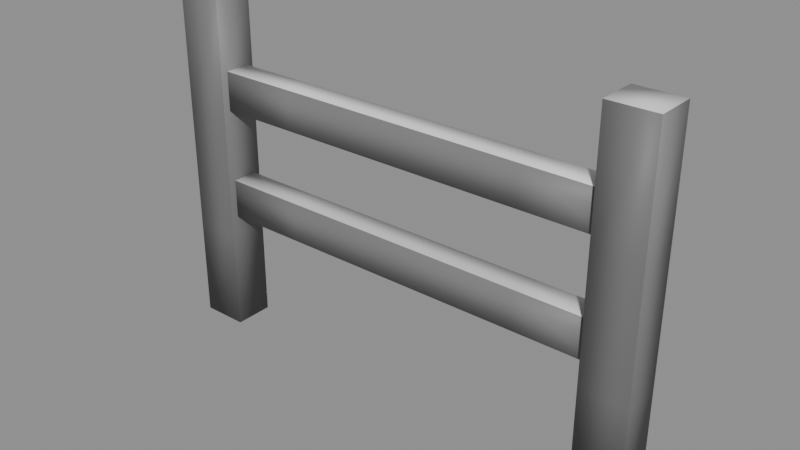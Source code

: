# Source: furnishings-barriers-basicfence.blend  (saved by Blender 5.2.44; exported with 4.5.12 LTS)
import bpy
from mathutils import Matrix  # noqa: F401  (used for matrix-valued properties, if any)

bpy.ops.wm.read_factory_settings(use_empty=True)
scene = bpy.context.scene
scene.name = 'furnishings-barriers-basicfence'

# ---- collections
col_basicfence = bpy.data.collections.new('BasicFence'); scene.collection.children.link(col_basicfence)

# ---- materials (node trees are filled in below, after node groups)
mat_mat_standard_004 = bpy.data.materials.new('Mat_Standard.004')
mat_mat_standard_004.use_backface_culling_lightprobe_volume = False
mat_mat_standard_004.use_transparent_shadow = False
mat_mat_standard_004.diffuse_color = (1.0, 0.0, 0.0, 1.0)
mat_mat_standard_004.roughness = 0.5528

# ---- material node trees
mat_mat_standard_004.use_nodes = True; mat_mat_standard_004.node_tree.nodes.clear()
_N = mat_mat_standard_004.node_tree.nodes; _L = mat_mat_standard_004.node_tree.links
n0 = _N.new('ShaderNodeBsdfPrincipled'); n0.name = 'Principled BSDF'; n0.location = (10, 300)
n0.distribution = 'GGX'
n0.subsurface_method = 'BURLEY'
n0.inputs[2].default_value = 0.5528
n0.inputs[3].default_value = 1.45
n0.inputs[27].default_value = (0.0, 0.0, 0.0, 1.0)
n1 = _N.new('ShaderNodeOutputMaterial'); n1.name = 'Material Output'; n1.location = (300, 300)
n2 = _N.new('ShaderNodeNormalMap'); n2.name = 'Normal Map'; n2.location = (-300, -300)
n2.label = 'Normal/Map'
n3 = _N.new('ShaderNodeVertexColor'); n3.name = 'Vertex Color'; n3.location = (-380, 263)
n3.layer_name = 'colorSet1'
_L.new(n0.outputs[0], n1.inputs[0])
_L.new(n2.outputs[0], n0.inputs[5])
_L.new(n3.outputs[0], n0.inputs[0])
n1.is_active_output = True

# ---- meshes
me_mesh_001 = bpy.data.meshes.new('Mesh.001')
me_mesh_001.from_pydata([(0.8773, 4.55e-08, 0.004848), (0.969, 0.07795, 1.354), (0.7857, 0.07795, 1.354), (0.969, -0.07795, 1.354), (0.7857, -0.07795, 1.354), (0.969, 0.07795, 0.395), (0.969, -0.07795, 0.395), (0.7857, -0.07795, 0.395), (0.7857, 0.07795, 0.395), (0.969, 0.07795, 0.8863), (0.969, -0.07795, 0.8863), (0.7857, -0.07795, 0.8863), (0.7857, 0.07795, 0.8863), (0.7857, -0.07795, 0.0002198), (0.969, -0.07795, 0.0002198), (0.969, 0.07795, 0.0002198), (0.7857, 0.07795, 0.0002198), (-0.8774, 4.571e-08, 0.0), (-0.7857, 0.07795, 1.354), (-0.969, 0.07795, 1.354), (-0.7857, -0.07795, 1.354), (-0.969, -0.07795, 1.354), (-0.7857, 0.07795, 0.395), (-0.7857, -0.07795, 0.395), (-0.969, -0.07795, 0.395), (-0.969, 0.07795, 0.395), (-0.7857, 0.07795, 0.8863), (-0.7857, -0.07795, 0.8863), (-0.969, -0.07795, 0.8863), (-0.969, 0.07795, 0.8863), (0.8471, 0.04971, 1.073), (0.8471, 0.04971, 0.9176), (-0.7843, 0.04971, 1.073), (-0.7843, 0.04971, 0.9176), (-0.7843, -0.04971, 1.073), (-0.7843, -0.04971, 0.9176), (0.8471, -0.04971, 1.073), (0.8471, -0.04971, 0.9176), (0.5016, 0.04971, 1.073), (0.5016, -0.04971, 1.073), (0.5016, -0.04971, 0.9176), (0.5016, 0.04971, 0.9176), (-0.4766, 0.04971, 1.073), (-0.4766, -0.04971, 1.073), (-0.4766, -0.04971, 0.9176), (-0.4766, 0.04971, 0.9176), (0.8471, 0.04971, 0.632), (0.8471, 0.04971, 0.4768), (-0.7843, 0.04971, 0.632), (-0.7843, 0.04971, 0.4768), (-0.7843, -0.04971, 0.632), (-0.7843, -0.04971, 0.4768), (0.8471, -0.04971, 0.632), (0.8471, -0.04971, 0.4768), (0.5016, 0.04971, 0.632), (0.5016, -0.04971, 0.632), (0.5016, -0.04971, 0.4768), (0.5016, 0.04971, 0.4768), (-0.4766, 0.04971, 0.632), (-0.4766, -0.04971, 0.632), (-0.4766, -0.04971, 0.4768), (-0.4766, 0.04971, 0.4768), (-0.7857, -0.07795, 0.001916), (-0.7857, 0.07795, 0.001916), (-0.969, 0.07795, 0.001916), (-0.969, -0.07795, 0.001916)], [], [(15, 16, 8, 5), (1, 2, 4, 3), (6, 7, 13, 14), (16, 13, 7, 8), (14, 15, 5, 6), (6, 5, 9, 10), (10, 11, 7, 6), (8, 7, 11, 12), (5, 8, 12, 9), (10, 9, 1, 3), (3, 4, 11, 10), (12, 11, 4, 2), (9, 12, 2, 1), (14, 13, 0), (0, 15, 14), (0, 16, 15), (0, 13, 16), (25, 22, 63, 64), (18, 19, 21, 20), (65, 62, 23, 24), (24, 25, 64, 65), (22, 23, 62, 63), (23, 22, 26, 27), (27, 28, 24, 23), (25, 24, 28, 29), (22, 25, 29, 26), (27, 26, 18, 20), (20, 21, 28, 27), (29, 28, 21, 19), (26, 29, 19, 18), (30, 31, 41, 38), (32, 33, 35, 34), (39, 40, 37, 36), (36, 37, 31, 30), (31, 37, 40, 41), (36, 30, 38, 39), (39, 38, 42, 43), (43, 44, 40, 39), (41, 40, 44, 45), (38, 41, 45, 42), (43, 42, 32, 34), (34, 35, 44, 43), (45, 44, 35, 33), (42, 45, 33, 32), (46, 47, 57, 54), (48, 49, 51, 50), (55, 56, 53, 52), (52, 53, 47, 46), (47, 53, 56, 57), (52, 46, 54, 55), (55, 54, 58, 59), (59, 60, 56, 55), (57, 56, 60, 61), (54, 57, 61, 58), (59, 58, 48, 50), (50, 51, 60, 59), (61, 60, 51, 49), (58, 61, 49, 48), (63, 62, 17), (64, 63, 17), (65, 64, 17), (17, 62, 65)])
me_mesh_001.polygons.foreach_set('use_smooth', [True] * 62)
_uv = me_mesh_001.uv_layers.new(name='map1')
_uv.uv.foreach_set('vector', [0.04909, 0.04736, 0.1059, 0.04736, 0.1059, 0.2445, 0.04909, 0.2445, 0.7296, 0.5016, 0.7296, 0.5584, 0.688, 0.5584, 0.688, 0.5016, 0.1685, 0.2445, 0.1117, 0.2445, 0.1117, 0.04736, 0.1685, 0.04736, 0.04317, 0.4962, 0.001562, 0.4962, 0.001562, 0.2991, 0.04317, 0.2991, 0.1744, 0.04736, 0.216, 0.04736, 0.216, 0.2445, 0.1744, 0.2445, 0.1744, 0.2445, 0.216, 0.2445, 0.216, 0.3967, 0.1744, 0.3967, 0.1685, 0.3967, 0.1117, 0.3967, 0.1117, 0.2445, 0.1685, 0.2445, 0.04317, 0.2991, 0.001562, 0.2991, 0.001562, 0.1469, 0.04317, 0.1469, 0.04909, 0.2445, 0.1059, 0.2445, 0.1059, 0.3967, 0.04909, 0.3967, 0.1744, 0.3967, 0.216, 0.3967, 0.216, 0.5416, 0.1744, 0.5416, 0.1685, 0.5416, 0.1117, 0.5416, 0.1117, 0.3967, 0.1685, 0.3967, 0.04317, 0.1469, 0.001562, 0.1469, 0.001562, 0.001992, 0.04317, 0.001992, 0.04909, 0.3967, 0.1059, 0.3967, 0.1059, 0.5416, 0.04909, 0.5416, 0.1685, 0.04736, 0.1117, 0.04736, 0.1401, 0.001992, 0.1952, 0.001992, 0.216, 0.04736, 0.1744, 0.04736, 0.07748, 0.001992, 0.1059, 0.04736, 0.04909, 0.04736, 0.02237, 0.5416, 0.001562, 0.4962, 0.04317, 0.4962, 0.2786, 0.2279, 0.2218, 0.2279, 0.2218, 0.02011, 0.2786, 0.02011, 0.6832, 0.5016, 0.6832, 0.5584, 0.6416, 0.5584, 0.6416, 0.5016, 0.2844, 0.02011, 0.3412, 0.02011, 0.3412, 0.2279, 0.2844, 0.2279, 0.3945, 0.2991, 0.4361, 0.2991, 0.4361, 0.5069, 0.3945, 0.5069, 0.3887, 0.2279, 0.3471, 0.2279, 0.3471, 0.02011, 0.3887, 0.02011, 0.3471, 0.2279, 0.3887, 0.2279, 0.3887, 0.3801, 0.3471, 0.3801, 0.3412, 0.3801, 0.2844, 0.3801, 0.2844, 0.2279, 0.3412, 0.2279, 0.4361, 0.2991, 0.3945, 0.2991, 0.3945, 0.1469, 0.4361, 0.1469, 0.2218, 0.2279, 0.2786, 0.2279, 0.2786, 0.3801, 0.2218, 0.3801, 0.3471, 0.3801, 0.3887, 0.3801, 0.3887, 0.525, 0.3471, 0.525, 0.3412, 0.525, 0.2844, 0.525, 0.2844, 0.3801, 0.3412, 0.3801, 0.4361, 0.1469, 0.3945, 0.1469, 0.3945, 0.001992, 0.4361, 0.001992, 0.2218, 0.3801, 0.2786, 0.3801, 0.2786, 0.525, 0.2218, 0.525, 0.7436, 0.4984, 0.6955, 0.4984, 0.6955, 0.3534, 0.7436, 0.3534, 0.53, 0.5016, 0.53, 0.5496, 0.4992, 0.5496, 0.4992, 0.5016, 0.4899, 0.147, 0.4418, 0.147, 0.4418, 0.001992, 0.4899, 0.001992, 0.5348, 0.5496, 0.5348, 0.5016, 0.5656, 0.5016, 0.5656, 0.5496, 0.5261, 0.4984, 0.4953, 0.4984, 0.4953, 0.3534, 0.5261, 0.3534, 0.532, 0.001992, 0.5628, 0.001992, 0.5628, 0.147, 0.532, 0.147, 0.532, 0.147, 0.5628, 0.147, 0.5628, 0.3459, 0.532, 0.3459, 0.4899, 0.3459, 0.4418, 0.3459, 0.4418, 0.147, 0.4899, 0.147, 0.5261, 0.3534, 0.4953, 0.3534, 0.4953, 0.1545, 0.5261, 0.1545, 0.7436, 0.3534, 0.6955, 0.3534, 0.6955, 0.1545, 0.7436, 0.1545, 0.532, 0.3459, 0.5628, 0.3459, 0.5628, 0.4984, 0.532, 0.4984, 0.4899, 0.4984, 0.4418, 0.4984, 0.4418, 0.3459, 0.4899, 0.3459, 0.5261, 0.1545, 0.4953, 0.1545, 0.4953, 0.001992, 0.5261, 0.001992, 0.7436, 0.1545, 0.6955, 0.1545, 0.6955, 0.001992, 0.7436, 0.001992, 0.7825, 0.998, 0.7345, 0.998, 0.7345, 0.853, 0.7825, 0.853, 0.6368, 0.5016, 0.6368, 0.5496, 0.606, 0.5496, 0.606, 0.5016, 0.6167, 0.147, 0.5687, 0.147, 0.5687, 0.001992, 0.6167, 0.001992, 0.5704, 0.5496, 0.5704, 0.5016, 0.6012, 0.5016, 0.6012, 0.5496, 0.653, 0.4984, 0.6222, 0.4984, 0.6222, 0.3534, 0.653, 0.3534, 0.6588, 0.001992, 0.6896, 0.001992, 0.6896, 0.147, 0.6588, 0.147, 0.6588, 0.147, 0.6896, 0.147, 0.6896, 0.3459, 0.6588, 0.3459, 0.6167, 0.3459, 0.5687, 0.3459, 0.5687, 0.147, 0.6167, 0.147, 0.653, 0.3534, 0.6222, 0.3534, 0.6222, 0.1545, 0.653, 0.1545, 0.7825, 0.853, 0.7345, 0.853, 0.7345, 0.6541, 0.7825, 0.6541, 0.6588, 0.3459, 0.6896, 0.3459, 0.6896, 0.4984, 0.6588, 0.4984, 0.6167, 0.4984, 0.5687, 0.4984, 0.5687, 0.3459, 0.6167, 0.3459, 0.653, 0.1545, 0.6222, 0.1545, 0.6222, 0.001992, 0.653, 0.001992, 0.7825, 0.6541, 0.7345, 0.6541, 0.7345, 0.5016, 0.7825, 0.5016, 0.3887, 0.02011, 0.3471, 0.02011, 0.3679, 0.001992, 0.2786, 0.02011, 0.2218, 0.02011, 0.2502, 0.001992, 0.3945, 0.5069, 0.4361, 0.5069, 0.4153, 0.525, 0.3128, 0.001992, 0.3412, 0.02011, 0.2844, 0.02011])
_ca = me_mesh_001.color_attributes.new('colorSet1', 'BYTE_COLOR', 'CORNER')
_ca.data.foreach_set('color', [0.09084, 0.09084, 0.09084, 1.0, 0.09084, 0.09084, 0.09084, 1.0, 0.1356, 0.1356, 0.1356, 1.0, 0.1248, 0.1248, 0.1248, 1.0, 0.7379, 0.7379, 0.7379, 1.0, 0.7682, 0.7682, 0.7682, 1.0, 0.7991, 0.7991, 0.7991, 1.0, 0.6795, 0.6795, 0.6795, 1.0, 0.147, 0.147, 0.147, 1.0, 0.147, 0.147, 0.147, 1.0, 0.09531, 0.09531, 0.09531, 1.0, 0.0999, 0.0999, 0.0999, 1.0, 0.04092, 0.04092, 0.04092, 1.0, 0.04374, 0.04374, 0.04374, 1.0, 0.05127, 0.04971, 0.04971, 1.0, 0.05613, 0.05613, 0.05613, 1.0, 0.1195, 0.1195, 0.1195, 1.0, 0.107, 0.107, 0.107, 1.0, 0.1413, 0.1413, 0.1413, 1.0, 0.159, 0.159, 0.159, 1.0, 0.159, 0.159, 0.159, 1.0, 0.1413, 0.1413, 0.1413, 1.0, 0.1946, 0.1946, 0.1946, 1.0, 0.2086, 0.2086, 0.2086, 1.0, 0.1683, 0.1683, 0.1683, 1.0, 0.1746, 0.1746, 0.1746, 1.0, 0.147, 0.147, 0.147, 1.0, 0.147, 0.147, 0.147, 1.0, 0.05613, 0.05613, 0.05613, 1.0, 0.05127, 0.04971, 0.04971, 1.0, 0.07619, 0.07619, 0.07619, 1.0, 0.06848, 0.06848, 0.06848, 1.0, 0.1248, 0.1248, 0.1248, 1.0, 0.1356, 0.1356, 0.1356, 1.0, 0.162, 0.162, 0.162, 1.0, 0.1683, 0.1683, 0.1683, 1.0, 0.2086, 0.2086, 0.2086, 1.0, 0.1946, 0.1946, 0.1946, 1.0, 0.2016, 0.2016, 0.2016, 1.0, 0.2159, 0.2159, 0.2159, 1.0, 0.162, 0.162, 0.162, 1.0, 0.1746, 0.1746, 0.1746, 1.0, 0.1746, 0.1746, 0.1746, 1.0, 0.1683, 0.1683, 0.1683, 1.0, 0.06848, 0.06848, 0.06848, 1.0, 0.07619, 0.07619, 0.07619, 1.0, 0.162, 0.162, 0.162, 1.0, 0.162, 0.162, 0.162, 1.0, 0.1683, 0.1683, 0.1683, 1.0, 0.162, 0.162, 0.162, 1.0, 0.1878, 0.1878, 0.1878, 1.0, 0.1878, 0.1878, 0.1878, 1.0, 0.0999, 0.0999, 0.0999, 1.0, 0.09531, 0.09531, 0.09531, 1.0, 0.08866, 0.08866, 0.08866, 1.0, 0.117, 0.117, 0.117, 1.0, 0.107, 0.107, 0.107, 1.0, 0.1195, 0.1195, 0.1195, 1.0, 0.08866, 0.08866, 0.08866, 1.0, 0.09084, 0.09084, 0.09084, 1.0, 0.09084, 0.09084, 0.09084, 1.0, 0.05448, 0.05448, 0.05448, 1.0, 0.04374, 0.04374, 0.04374, 1.0, 0.04092, 0.04092, 0.04092, 1.0, 0.1356, 0.1356, 0.1356, 1.0, 0.1248, 0.1248, 0.1248, 1.0, 0.09084, 0.09084, 0.09084, 1.0, 0.09084, 0.09084, 0.09084, 1.0, 0.7379, 0.7379, 0.7379, 1.0, 0.7682, 0.7682, 0.7682, 1.0, 0.7991, 0.7991, 0.7991, 1.0, 0.6795, 0.6795, 0.6795, 1.0, 0.09531, 0.09531, 0.09531, 1.0, 0.0999, 0.0999, 0.0999, 1.0, 0.147, 0.147, 0.147, 1.0, 0.147, 0.147, 0.147, 1.0, 0.05127, 0.04971, 0.04971, 1.0, 0.05613, 0.05613, 0.05613, 1.0, 0.04092, 0.04092, 0.04092, 1.0, 0.04374, 0.04374, 0.04374, 1.0, 0.1413, 0.1413, 0.1413, 1.0, 0.159, 0.159, 0.159, 1.0, 0.1195, 0.1195, 0.1195, 1.0, 0.107, 0.107, 0.107, 1.0, 0.159, 0.159, 0.159, 1.0, 0.1413, 0.1413, 0.1413, 1.0, 0.1946, 0.1946, 0.1946, 1.0, 0.2086, 0.2086, 0.2086, 1.0, 0.1683, 0.1683, 0.1683, 1.0, 0.1746, 0.1746, 0.1746, 1.0, 0.147, 0.147, 0.147, 1.0, 0.147, 0.147, 0.147, 1.0, 0.05613, 0.05613, 0.05613, 1.0, 0.05127, 0.04971, 0.04971, 1.0, 0.07619, 0.07619, 0.07619, 1.0, 0.06848, 0.06848, 0.06848, 1.0, 0.1248, 0.1248, 0.1248, 1.0, 0.1356, 0.1356, 0.1356, 1.0, 0.162, 0.162, 0.162, 1.0, 0.1683, 0.1683, 0.1683, 1.0, 0.2086, 0.2086, 0.2086, 1.0, 0.1946, 0.1946, 0.1946, 1.0, 0.2016, 0.2016, 0.2016, 1.0, 0.2159, 0.2159, 0.2159, 1.0, 0.162, 0.162, 0.162, 1.0, 0.1746, 0.1746, 0.1746, 1.0, 0.1746, 0.1746, 0.1746, 1.0, 0.1683, 0.1683, 0.1683, 1.0, 0.06848, 0.06848, 0.06848, 1.0, 0.07619, 0.07619, 0.07619, 1.0, 0.162, 0.162, 0.162, 1.0, 0.162, 0.162, 0.162, 1.0, 0.1683, 0.1683, 0.1683, 1.0, 0.162, 0.162, 0.162, 1.0, 0.1878, 0.1878, 0.1878, 1.0, 0.1878, 0.1878, 0.1878, 1.0, 0.2016, 0.2016, 0.2016, 1.0, 0.2159, 0.2159, 0.2159, 1.0, 0.1812, 0.1812, 0.1812, 1.0, 0.2016, 0.2016, 0.2016, 1.0, 0.1746, 0.1746, 0.1746, 1.0, 0.1878, 0.1878, 0.1878, 1.0, 0.162, 0.162, 0.162, 1.0, 0.1878, 0.1878, 0.1878, 1.0, 0.2086, 0.2086, 0.2086, 1.0, 0.1946, 0.1946, 0.1946, 1.0, 0.227, 0.227, 0.227, 1.0, 0.1878, 0.1878, 0.1878, 1.0, 0.227, 0.227, 0.227, 1.0, 0.227, 0.227, 0.227, 1.0, 0.227, 0.227, 0.227, 1.0, 0.227, 0.227, 0.227, 1.0, 0.002428, 0.002428, 0.002428, 1.0, 0.001214, 0.001214, 0.001214, 1.0, 0.003677, 0.003677, 0.003677, 1.0, 0.003035, 0.003035, 0.003035, 1.0, 0.9301, 0.9301, 0.9301, 1.0, 0.8632, 0.8632, 0.8632, 1.0, 0.8148, 0.8148, 0.8148, 1.0, 0.8308, 0.8308, 0.8308, 1.0, 0.8308, 0.8308, 0.8308, 1.0, 0.8148, 0.8148, 0.8148, 1.0, 0.8632, 0.8632, 0.8632, 1.0, 0.8469, 0.8469, 0.8469, 1.0, 0.1946, 0.1946, 0.1946, 1.0, 0.2086, 0.2086, 0.2086, 1.0, 0.1946, 0.1946, 0.1946, 1.0, 0.2086, 0.2086, 0.2086, 1.0, 0.003035, 0.003035, 0.003035, 1.0, 0.003677, 0.003677, 0.003677, 1.0, 0.002428, 0.002428, 0.002428, 1.0, 0.003677, 0.003677, 0.003677, 1.0, 0.2016, 0.2016, 0.2016, 1.0, 0.1812, 0.1812, 0.1812, 1.0, 0.1878, 0.1878, 0.1878, 1.0, 0.1946, 0.1946, 0.1946, 1.0, 0.8469, 0.8469, 0.8469, 1.0, 0.8632, 0.8632, 0.8632, 1.0, 0.7991, 0.7991, 0.7991, 1.0, 0.9301, 0.9301, 0.9301, 1.0, 0.2016, 0.2016, 0.2016, 1.0, 0.1746, 0.1746, 0.1746, 1.0, 0.2086, 0.2086, 0.2086, 1.0, 0.1946, 0.1946, 0.1946, 1.0, 0.003677, 0.003677, 0.003677, 1.0, 0.002428, 0.002428, 0.002428, 1.0, 0.002428, 0.002428, 0.002428, 1.0, 0.003677, 0.003677, 0.003677, 1.0, 0.1946, 0.1946, 0.1946, 1.0, 0.1878, 0.1878, 0.1878, 1.0, 0.1878, 0.1878, 0.1878, 1.0, 0.1878, 0.1878, 0.1878, 1.0, 0.1878, 0.1878, 0.1878, 1.0, 0.2159, 0.2159, 0.2159, 1.0, 0.1812, 0.1812, 0.1812, 1.0, 0.1946, 0.1946, 0.1946, 1.0, 0.162, 0.162, 0.162, 1.0, 0.1878, 0.1878, 0.1878, 1.0, 0.162, 0.162, 0.162, 1.0, 0.1878, 0.1878, 0.1878, 1.0, 0.2086, 0.2086, 0.2086, 1.0, 0.1946, 0.1946, 0.1946, 1.0, 0.2016, 0.2016, 0.2016, 1.0, 0.1878, 0.1878, 0.1878, 1.0, 0.2159, 0.2159, 0.2159, 1.0, 0.227, 0.227, 0.227, 1.0, 0.2159, 0.2159, 0.2159, 1.0, 0.227, 0.227, 0.227, 1.0, 0.001214, 0.001214, 0.001214, 1.0, 0.001214, 0.001214, 0.001214, 1.0, 0.002428, 0.002428, 0.002428, 1.0, 0.003035, 0.003035, 0.003035, 1.0, 0.7682, 0.7682, 0.7682, 1.0, 0.6795, 0.6795, 0.6795, 1.0, 0.6654, 0.6654, 0.6654, 1.0, 0.6376, 0.6376, 0.6376, 1.0, 0.6376, 0.6376, 0.6376, 1.0, 0.6654, 0.6654, 0.6654, 1.0, 0.6654, 0.6654, 0.6654, 1.0, 0.6514, 0.6514, 0.6514, 1.0, 0.1812, 0.1812, 0.1812, 1.0, 0.2016, 0.2016, 0.2016, 1.0, 0.1946, 0.1946, 0.1946, 1.0, 0.2086, 0.2086, 0.2086, 1.0, 0.003035, 0.003035, 0.003035, 1.0, 0.002428, 0.002428, 0.002428, 1.0, 0.001821, 0.001821, 0.001821, 1.0, 0.003035, 0.003035, 0.003035, 1.0, 0.1946, 0.1946, 0.1946, 1.0, 0.1812, 0.1812, 0.1812, 1.0, 0.1812, 0.1812, 0.1812, 1.0, 0.1878, 0.1878, 0.1878, 1.0, 0.6514, 0.6514, 0.6514, 1.0, 0.6654, 0.6654, 0.6654, 1.0, 0.6795, 0.6795, 0.6795, 1.0, 0.7379, 0.7379, 0.7379, 1.0, 0.1746, 0.1746, 0.1746, 1.0, 0.1746, 0.1746, 0.1746, 1.0, 0.2016, 0.2016, 0.2016, 1.0, 0.1812, 0.1812, 0.1812, 1.0, 0.003035, 0.003035, 0.003035, 1.0, 0.001821, 0.001821, 0.001821, 1.0, 0.002428, 0.002428, 0.002428, 1.0, 0.003677, 0.003677, 0.003677, 1.0, 0.1878, 0.1878, 0.1878, 1.0, 0.1812, 0.1812, 0.1812, 1.0, 0.1878, 0.1878, 0.1878, 1.0, 0.1878, 0.1878, 0.1878, 1.0, 0.107, 0.107, 0.107, 1.0, 0.1195, 0.1195, 0.1195, 1.0, 0.117, 0.117, 0.117, 1.0, 0.09084, 0.09084, 0.09084, 1.0, 0.09084, 0.09084, 0.09084, 1.0, 0.08866, 0.08866, 0.08866, 1.0, 0.04374, 0.04374, 0.04374, 1.0, 0.04092, 0.04092, 0.04092, 1.0, 0.05448, 0.05448, 0.05448, 1.0, 0.08866, 0.08866, 0.08866, 1.0, 0.0999, 0.0999, 0.0999, 1.0, 0.09531, 0.09531, 0.09531, 1.0])
me_mesh_001.materials.append(mat_mat_standard_004)
me_mesh_001.use_remesh_fix_poles = True
me_mesh_001.use_remesh_preserve_attributes = False
me_mesh_001.use_mirror_vertex_groups = False
me_mesh_001.update()

# ---- objects
ob_basicfence_001 = bpy.data.objects.new('BasicFence.001', me_mesh_001)

# ---- transforms, parenting, visibility, modifiers, constraints
ob_basicfence_001.location = (0.969, 0.0, 0.0)
ob_basicfence_001.color = (0.8, 0.8, 0.8, 1.0)
ob_basicfence_001.lineart.crease_threshold = 0.0

# ---- collection membership
col_basicfence.objects.link(ob_basicfence_001)

# ---- scene / render settings (as saved in the file)
scene.frame_start = 1; scene.frame_end = 250; scene.frame_set(1)
scene.render.engine = 'BLENDER_EEVEE_NEXT'
scene.render.image_settings.exr_codec = 'NONE'
scene.render.use_bake_clear = False
scene.render.bake_margin = 0
scene.render.bake_bias = 0.0
scene.render.bake_samples = 0
scene.render.simplify_subdivision_render = 0
scene.render.simplify_child_particles_render = 0.0
scene.render.compositor_device = 'GPU'
scene.eevee.use_volume_custom_range = False
scene.eevee.gtao_distance = 0.0
scene.eevee.use_fast_gi = False
scene.eevee.fast_gi_thickness_near = 0.1
scene.eevee.fast_gi_thickness_far = 0.0
scene.eevee.ray_tracing_options.screen_trace_thickness = 0.1
bpy.context.view_layer.update()

# ---- added for rendering (the .blend has no active camera and no usable light): camera, sun + grey world if the file has none
cam_auto = bpy.data.cameras.new('AutoCamera')
cam_auto.lens = 50.0
cam_auto.sensor_width = 36.0
cam_auto.clip_end = 1000.0
ob_auto_camera = bpy.data.objects.new('AutoCamera', cam_auto)
scene.collection.objects.link(ob_auto_camera)
ob_auto_camera.location = (3.16106, -2.63048, 2.43062)
ob_auto_camera.rotation_euler = (1.09748, -7.21219e-08, 0.694738)
scene.camera = ob_auto_camera
light_auto_sun = bpy.data.lights.new('AutoSun', 'SUN')
light_auto_sun.energy = 3.0
light_auto_sun.angle = 0.0523599
ob_auto_sun = bpy.data.objects.new('AutoSun', light_auto_sun)
scene.collection.objects.link(ob_auto_sun)
ob_auto_sun.rotation_euler = (0.872665, 0.174533, 0.523599)
if scene.world is None:
    world_auto = bpy.data.worlds.new('AutoWorld')
    world_auto.color = (0.3, 0.3, 0.3)
    scene.world = world_auto
bpy.context.view_layer.update()
